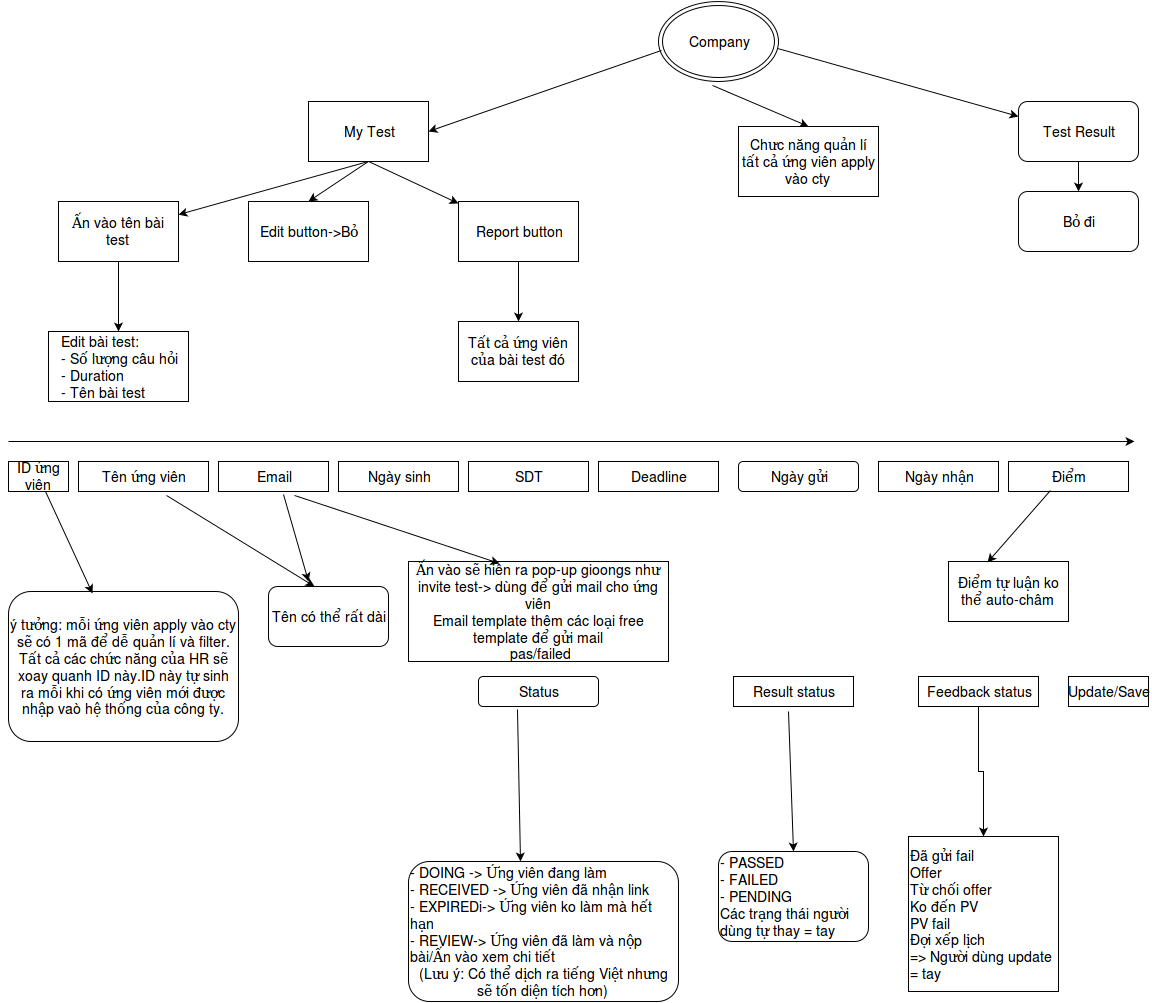

The diagram above was exported from draw.io. Its source (the exported page's mxGraphModel, read from the mxfile embedded in the PNG):
<mxGraphModel dx="815" dy="466" grid="1" gridSize="10" guides="1" tooltips="1" connect="1" arrows="1" fold="1" page="1" pageScale="1" pageWidth="1169" pageHeight="1652" background="#ffffff" math="0" shadow="0">
  <root>
    <mxCell id="0" />
    <mxCell id="1" parent="0" />
    <mxCell id="2" value="My Test&lt;br&gt;" style="whiteSpace=wrap;html=1;fontSize=14;" vertex="1" parent="1">
      <mxGeometry x="310" y="100" width="120" height="60" as="geometry" />
    </mxCell>
    <mxCell id="3" value="Report button&lt;br&gt;" style="whiteSpace=wrap;html=1;fontSize=14;" vertex="1" parent="1">
      <mxGeometry x="460" y="200" width="120" height="60" as="geometry" />
    </mxCell>
    <mxCell id="4" value="Ấn vào tên bài test&lt;br&gt;" style="whiteSpace=wrap;html=1;fontSize=14;" vertex="1" parent="1">
      <mxGeometry x="60" y="200" width="120" height="60" as="geometry" />
    </mxCell>
    <mxCell id="5" value="Edit button-&amp;gt;Bỏ&lt;br&gt;" style="whiteSpace=wrap;html=1;fontSize=14;" vertex="1" parent="1">
      <mxGeometry x="250" y="200" width="120" height="60" as="geometry" />
    </mxCell>
    <mxCell id="6" value="&lt;div align=&quot;left&quot;&gt;Edit bài test:&lt;br&gt;- Số lượng câu hỏi&lt;br&gt;- Duration&lt;br&gt;- Tên bài test&lt;br&gt;&lt;/div&gt;" style="whiteSpace=wrap;html=1;fontSize=14;" vertex="1" parent="1">
      <mxGeometry x="50" y="330" width="140" height="70" as="geometry" />
    </mxCell>
    <mxCell id="7" value="" style="endArrow=classic;html=1;fontSize=14;exitX=0.5;exitY=1;entryX=0.5;entryY=0;" edge="1" parent="1" source="4" target="6">
      <mxGeometry width="50" height="50" relative="1" as="geometry">
        <mxPoint x="260" y="280" as="sourcePoint" />
        <mxPoint x="310" y="230" as="targetPoint" />
      </mxGeometry>
    </mxCell>
    <mxCell id="8" value="" style="endArrow=classic;html=1;fontSize=14;exitX=0.5;exitY=1;" edge="1" parent="1" source="2" target="4">
      <mxGeometry width="50" height="50" relative="1" as="geometry">
        <mxPoint x="370" y="80" as="sourcePoint" />
        <mxPoint x="420" y="30" as="targetPoint" />
      </mxGeometry>
    </mxCell>
    <mxCell id="9" value="" style="endArrow=classic;html=1;fontSize=14;exitX=0.5;exitY=1;entryX=0.5;entryY=0;" edge="1" parent="1" source="2" target="5">
      <mxGeometry width="50" height="50" relative="1" as="geometry">
        <mxPoint x="580" y="320" as="sourcePoint" />
        <mxPoint x="630" y="270" as="targetPoint" />
      </mxGeometry>
    </mxCell>
    <mxCell id="10" value="" style="endArrow=classic;html=1;fontSize=14;exitX=0.5;exitY=1;" edge="1" parent="1" source="2" target="3">
      <mxGeometry width="50" height="50" relative="1" as="geometry">
        <mxPoint x="510" y="330" as="sourcePoint" />
        <mxPoint x="560" y="280" as="targetPoint" />
      </mxGeometry>
    </mxCell>
    <mxCell id="11" value="Tất cả ứng viên của bài test đó&lt;br&gt;" style="whiteSpace=wrap;html=1;fontSize=14;" vertex="1" parent="1">
      <mxGeometry x="460" y="320" width="120" height="60" as="geometry" />
    </mxCell>
    <mxCell id="12" value="" style="endArrow=classic;html=1;fontSize=14;exitX=0.5;exitY=1;" edge="1" parent="1" source="3" target="11">
      <mxGeometry width="50" height="50" relative="1" as="geometry">
        <mxPoint x="520" y="350" as="sourcePoint" />
        <mxPoint x="570" y="300" as="targetPoint" />
      </mxGeometry>
    </mxCell>
    <mxCell id="13" value="Test Result&lt;br&gt;" style="rounded=1;whiteSpace=wrap;html=1;fontSize=14;" vertex="1" parent="1">
      <mxGeometry x="1020" y="100" width="120" height="60" as="geometry" />
    </mxCell>
    <mxCell id="15" value="Company" style="ellipse;shape=doubleEllipse;whiteSpace=wrap;html=1;fontSize=14;" vertex="1" parent="1">
      <mxGeometry x="660" width="120" height="80" as="geometry" />
    </mxCell>
    <mxCell id="16" value="" style="endArrow=classic;html=1;fontSize=14;exitX=0.025;exitY=0.613;exitPerimeter=0;entryX=1;entryY=0.5;" edge="1" parent="1" source="15" target="2">
      <mxGeometry width="50" height="50" relative="1" as="geometry">
        <mxPoint x="620" y="130" as="sourcePoint" />
        <mxPoint x="690.7106781186548" y="80" as="targetPoint" />
      </mxGeometry>
    </mxCell>
    <mxCell id="17" value="" style="endArrow=classic;html=1;fontSize=14;exitX=0.992;exitY=0.588;exitPerimeter=0;entryX=0;entryY=0.25;" edge="1" parent="1" source="15" target="13">
      <mxGeometry width="50" height="50" relative="1" as="geometry">
        <mxPoint x="870" y="200" as="sourcePoint" />
        <mxPoint x="920" y="150" as="targetPoint" />
      </mxGeometry>
    </mxCell>
    <mxCell id="18" value="Bỏ đi&lt;br&gt;" style="rounded=1;whiteSpace=wrap;html=1;fontSize=14;" vertex="1" parent="1">
      <mxGeometry x="1020" y="190" width="120" height="60" as="geometry" />
    </mxCell>
    <mxCell id="19" value="" style="endArrow=classic;html=1;fontSize=14;exitX=0.5;exitY=1;entryX=0.5;entryY=0;" edge="1" parent="1" source="13" target="18">
      <mxGeometry width="50" height="50" relative="1" as="geometry">
        <mxPoint x="980" y="170" as="sourcePoint" />
        <mxPoint x="1030" y="120" as="targetPoint" />
      </mxGeometry>
    </mxCell>
    <mxCell id="20" value="Chưc năng quản lí tất cả ứng viên apply vào cty&lt;br&gt;" style="whiteSpace=wrap;html=1;fontSize=14;" vertex="1" parent="1">
      <mxGeometry x="740" y="125" width="140" height="70" as="geometry" />
    </mxCell>
    <mxCell id="21" value="" style="endArrow=classic;html=1;fontSize=14;exitX=0.45;exitY=1.05;exitPerimeter=0;entryX=0.5;entryY=0;" edge="1" parent="1" source="15" target="20">
      <mxGeometry width="50" height="50" relative="1" as="geometry">
        <mxPoint x="660" y="190" as="sourcePoint" />
        <mxPoint x="710" y="140" as="targetPoint" />
      </mxGeometry>
    </mxCell>
    <mxCell id="22" value="" style="endArrow=classic;html=1;fontSize=14;" edge="1" parent="1">
      <mxGeometry width="50" height="50" relative="1" as="geometry">
        <mxPoint x="10" y="440" as="sourcePoint" />
        <mxPoint x="1136" y="440" as="targetPoint" />
      </mxGeometry>
    </mxCell>
    <mxCell id="23" value="ID ứng viên&lt;br&gt;" style="whiteSpace=wrap;html=1;fontSize=14;" vertex="1" parent="1">
      <mxGeometry x="10" y="460" width="60" height="30" as="geometry" />
    </mxCell>
    <mxCell id="24" value="Tên ứng viên&lt;br&gt;" style="whiteSpace=wrap;html=1;fontSize=14;" vertex="1" parent="1">
      <mxGeometry x="80" y="460" width="130" height="30" as="geometry" />
    </mxCell>
    <mxCell id="25" value="Ngày sinh&lt;br&gt;" style="whiteSpace=wrap;html=1;fontSize=14;" vertex="1" parent="1">
      <mxGeometry x="340" y="460" width="120" height="30" as="geometry" />
    </mxCell>
    <mxCell id="28" value="SDT" style="whiteSpace=wrap;html=1;fontSize=14;" vertex="1" parent="1">
      <mxGeometry x="470" y="460" width="120" height="30" as="geometry" />
    </mxCell>
    <mxCell id="29" value="Deadline&lt;br&gt;" style="whiteSpace=wrap;html=1;fontSize=14;" vertex="1" parent="1">
      <mxGeometry x="600" y="460" width="120" height="30" as="geometry" />
    </mxCell>
    <mxCell id="31" value="Email&lt;br&gt;" style="whiteSpace=wrap;html=1;fontSize=14;" vertex="1" parent="1">
      <mxGeometry x="220" y="460" width="110" height="30" as="geometry" />
    </mxCell>
    <mxCell id="32" value="Ngày gửi&lt;br&gt;" style="rounded=1;whiteSpace=wrap;html=1;fontSize=14;" vertex="1" parent="1">
      <mxGeometry x="740" y="460" width="120" height="30" as="geometry" />
    </mxCell>
    <mxCell id="33" value="Ngày nhận&lt;br&gt;" style="whiteSpace=wrap;html=1;fontSize=14;" vertex="1" parent="1">
      <mxGeometry x="880" y="460" width="120" height="30" as="geometry" />
    </mxCell>
    <mxCell id="35" value="Điểm&lt;br&gt;" style="whiteSpace=wrap;html=1;fontSize=14;" vertex="1" parent="1">
      <mxGeometry x="1010" y="460" width="120" height="30" as="geometry" />
    </mxCell>
    <mxCell id="36" value="Status" style="rounded=1;whiteSpace=wrap;html=1;fontSize=14;" vertex="1" parent="1">
      <mxGeometry x="480" y="675" width="120" height="30" as="geometry" />
    </mxCell>
    <mxCell id="37" value="Result status&lt;br&gt;" style="whiteSpace=wrap;html=1;fontSize=14;" vertex="1" parent="1">
      <mxGeometry x="735" y="675" width="120" height="30" as="geometry" />
    </mxCell>
    <mxCell id="57" style="edgeStyle=orthogonalEdgeStyle;rounded=0;html=1;exitX=0.5;exitY=1;entryX=0.5;entryY=0;jettySize=auto;orthogonalLoop=1;fontSize=14;" edge="1" parent="1" source="38" target="56">
      <mxGeometry relative="1" as="geometry" />
    </mxCell>
    <mxCell id="38" value="Feedback status&lt;br&gt;" style="whiteSpace=wrap;html=1;fontSize=14;" vertex="1" parent="1">
      <mxGeometry x="920" y="675" width="120" height="30" as="geometry" />
    </mxCell>
    <mxCell id="39" value="Update/Save&lt;br&gt;" style="whiteSpace=wrap;html=1;fontSize=14;" vertex="1" parent="1">
      <mxGeometry x="1070" y="675" width="80" height="30" as="geometry" />
    </mxCell>
    <mxCell id="42" value="ý tưởng: mỗi ứng viên apply vào cty sẽ có 1 mã để dễ quản lí và filter. Tất cả các chức năng của HR sẽ xoay quanh ID này.ID này tự sinh ra mỗi khi có ứng viên mới được nhập vaò hệ thống của công ty.&lt;br&gt;" style="rounded=1;whiteSpace=wrap;html=1;fontSize=14;" vertex="1" parent="1">
      <mxGeometry x="10" y="590" width="230" height="150" as="geometry" />
    </mxCell>
    <mxCell id="43" value="" style="endArrow=classic;html=1;fontSize=14;exitX=0.617;exitY=1;exitPerimeter=0;entryX=0.365;entryY=0.013;entryPerimeter=0;" edge="1" parent="1" source="23" target="42">
      <mxGeometry width="50" height="50" relative="1" as="geometry">
        <mxPoint x="70" y="560" as="sourcePoint" />
        <mxPoint x="120" y="510" as="targetPoint" />
      </mxGeometry>
    </mxCell>
    <mxCell id="44" value="Tên có thể rất dài&lt;br&gt;" style="rounded=1;whiteSpace=wrap;html=1;fontSize=14;" vertex="1" parent="1">
      <mxGeometry x="270" y="585" width="120" height="60" as="geometry" />
    </mxCell>
    <mxCell id="45" value="" style="endArrow=classic;html=1;fontSize=14;exitX=0.677;exitY=1.133;exitPerimeter=0;entryX=0.383;entryY=0;entryPerimeter=0;" edge="1" parent="1" source="24" target="44">
      <mxGeometry width="50" height="50" relative="1" as="geometry">
        <mxPoint x="200" y="570" as="sourcePoint" />
        <mxPoint x="250" y="520" as="targetPoint" />
      </mxGeometry>
    </mxCell>
    <mxCell id="46" value="" style="endArrow=classic;html=1;fontSize=14;exitX=0.591;exitY=1.1;exitPerimeter=0;" edge="1" parent="1" source="31">
      <mxGeometry width="50" height="50" relative="1" as="geometry">
        <mxPoint x="300" y="560" as="sourcePoint" />
        <mxPoint x="310" y="580" as="targetPoint" />
      </mxGeometry>
    </mxCell>
    <mxCell id="48" value="&lt;div align=&quot;left&quot;&gt;- DOING -&amp;gt; Ứng viên đang làm&lt;br&gt;- RECEIVED -&amp;gt; Ứng viên đã nhận link&lt;br&gt;- EXPIREDi-&amp;gt; Ứng viên ko làm mà hết hạn&lt;br&gt;- REVIEW-&amp;gt; Ứng viên đã làm và nộp bài/Ấn vào xem chi tiết&lt;br&gt;&lt;/div&gt;(Lưu ý: Có thể dịch ra tiếng Việt nhưng sẽ tốn diện tích hơn)&lt;br&gt;" style="rounded=1;whiteSpace=wrap;html=1;fontSize=14;" vertex="1" parent="1">
      <mxGeometry x="410" y="860" width="270" height="140" as="geometry" />
    </mxCell>
    <mxCell id="49" value="&lt;div align=&quot;left&quot;&gt;- PASSED&lt;br&gt;- FAILED&lt;br&gt;- PENDING&lt;br&gt;Các trạng thái người dùng tự thay = tay&lt;br&gt;&lt;/div&gt;" style="rounded=1;whiteSpace=wrap;html=1;fontSize=14;" vertex="1" parent="1">
      <mxGeometry x="720" y="850" width="150" height="90" as="geometry" />
    </mxCell>
    <mxCell id="50" value="" style="endArrow=classic;html=1;fontSize=14;exitX=0.325;exitY=1.1;exitPerimeter=0;entryX=0.415;entryY=0;entryPerimeter=0;" edge="1" parent="1" source="36" target="48">
      <mxGeometry width="50" height="50" relative="1" as="geometry">
        <mxPoint x="560" y="710" as="sourcePoint" />
        <mxPoint x="610" y="660" as="targetPoint" />
      </mxGeometry>
    </mxCell>
    <mxCell id="53" value="" style="endArrow=classic;html=1;fontSize=14;entryX=0.5;entryY=0;" edge="1" parent="1" target="49">
      <mxGeometry width="50" height="50" relative="1" as="geometry">
        <mxPoint x="790" y="710" as="sourcePoint" />
        <mxPoint x="800" y="770" as="targetPoint" />
      </mxGeometry>
    </mxCell>
    <mxCell id="54" value="Ấn vào sẽ hiên ra pop-up gioongs như invite test-&amp;gt; dùng để gửi mail cho ứng viên&lt;br&gt;Email template thêm các loại free template để gửi mail&lt;br&gt;&amp;nbsp;pas/failed" style="whiteSpace=wrap;html=1;fontSize=14;" vertex="1" parent="1">
      <mxGeometry x="410" y="560" width="260" height="100" as="geometry" />
    </mxCell>
    <mxCell id="55" value="" style="endArrow=classic;html=1;fontSize=14;exitX=0.691;exitY=1.133;exitPerimeter=0;entryX=0.35;entryY=0.022;entryPerimeter=0;" edge="1" parent="1" source="31" target="54">
      <mxGeometry width="50" height="50" relative="1" as="geometry">
        <mxPoint x="330" y="560" as="sourcePoint" />
        <mxPoint x="380" y="510" as="targetPoint" />
      </mxGeometry>
    </mxCell>
    <mxCell id="56" value="&lt;div align=&quot;left&quot;&gt;Đã gửi fail&lt;br&gt;Offer&lt;br&gt;Từ chối offer&lt;br&gt;Ko đến PV&lt;br&gt;PV fail&lt;br&gt;Đợi xếp lịch&lt;br&gt;=&amp;gt; Người dùng update = tay&lt;br&gt;&lt;/div&gt;" style="whiteSpace=wrap;html=1;fontSize=14;" vertex="1" parent="1">
      <mxGeometry x="910" y="835" width="150" height="155" as="geometry" />
    </mxCell>
    <mxCell id="58" value="Điểm tự luận ko thể auto-châm&lt;br&gt;" style="whiteSpace=wrap;html=1;fontSize=14;" vertex="1" parent="1">
      <mxGeometry x="950" y="560" width="120" height="60" as="geometry" />
    </mxCell>
    <mxCell id="59" value="" style="endArrow=classic;html=1;fontSize=14;exitX=0.35;exitY=0.967;exitPerimeter=0;entryX=0.325;entryY=0.017;entryPerimeter=0;" edge="1" parent="1" source="35" target="58">
      <mxGeometry width="50" height="50" relative="1" as="geometry">
        <mxPoint x="750" y="590" as="sourcePoint" />
        <mxPoint x="800" y="540" as="targetPoint" />
      </mxGeometry>
    </mxCell>
  </root>
</mxGraphModel>